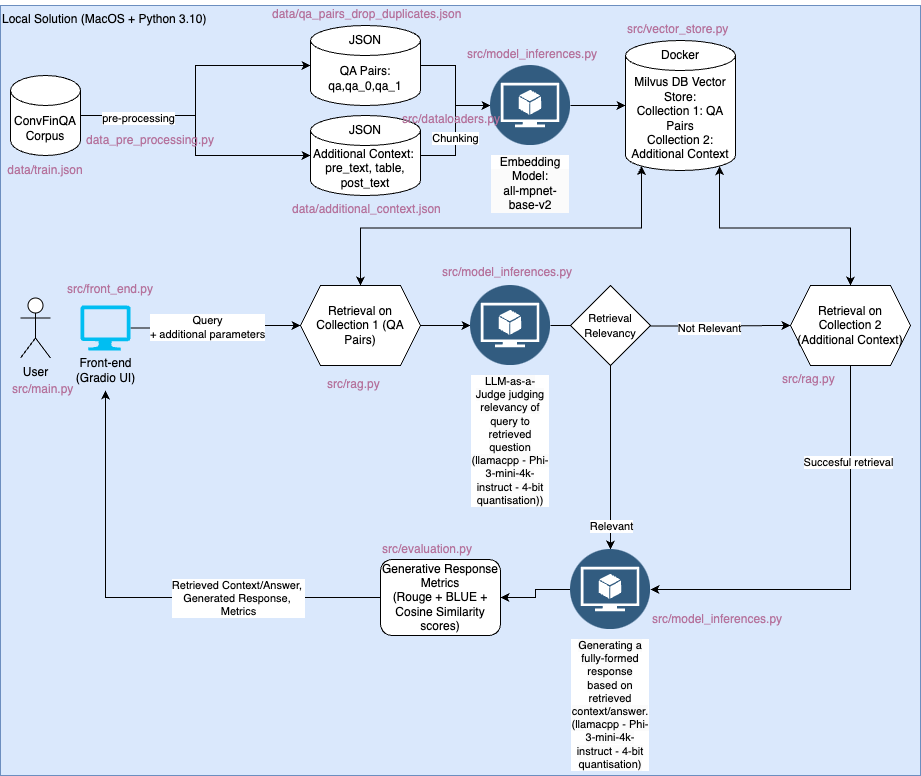

The diagram above was exported from draw.io. Its source (the exported page's mxGraphModel, read from the mxfile embedded in the PNG):
<mxGraphModel dx="2261" dy="813" grid="1" gridSize="10" guides="1" tooltips="1" connect="1" arrows="1" fold="1" page="1" pageScale="1" pageWidth="827" pageHeight="1169" math="0" shadow="0">
  <root>
    <mxCell id="0" />
    <mxCell id="1" parent="0" />
    <mxCell id="2" value="Local Solution (MacOS + Python 3.10&lt;span style=&quot;background-color: initial;&quot;&gt;)&lt;/span&gt;" style="rounded=0;whiteSpace=wrap;html=1;fillColor=#dae8fc;strokeColor=#6c8ebf;align=left;verticalAlign=top;" vertex="1" parent="1">
      <mxGeometry x="-180" y="1050" width="920" height="770" as="geometry" />
    </mxCell>
    <mxCell id="3" style="edgeStyle=orthogonalEdgeStyle;rounded=0;orthogonalLoop=1;jettySize=auto;html=1;exitX=1;exitY=0.5;exitDx=0;exitDy=0;exitPerimeter=0;" edge="1" source="4" target="17" parent="1">
      <mxGeometry relative="1" as="geometry" />
    </mxCell>
    <mxCell id="4" value="ConvFinQA Corpus" style="shape=cylinder3;whiteSpace=wrap;html=1;boundedLbl=1;backgroundOutline=1;size=15;" vertex="1" parent="1">
      <mxGeometry x="-170" y="1120" width="70" height="80" as="geometry" />
    </mxCell>
    <mxCell id="5" value="Milvus DB Vector Store:&lt;div&gt;Collection 1: QA Pairs&lt;/div&gt;&lt;div&gt;Collection 2: Additional Context&lt;/div&gt;" style="shape=cylinder3;whiteSpace=wrap;html=1;boundedLbl=1;backgroundOutline=1;size=15;" vertex="1" parent="1">
      <mxGeometry x="445" y="1085" width="110" height="130" as="geometry" />
    </mxCell>
    <mxCell id="6" style="edgeStyle=orthogonalEdgeStyle;rounded=0;orthogonalLoop=1;jettySize=auto;html=1;exitX=1;exitY=0.5;exitDx=0;exitDy=0;entryX=0;entryY=0.5;entryDx=0;entryDy=0;" edge="1" source="7" target="30" parent="1">
      <mxGeometry relative="1" as="geometry" />
    </mxCell>
    <mxCell id="7" value="Retrieval on Collection 1 (QA Pairs)" style="shape=hexagon;perimeter=hexagonPerimeter2;whiteSpace=wrap;html=1;fixedSize=1;" vertex="1" parent="1">
      <mxGeometry x="120" y="1330" width="120" height="80" as="geometry" />
    </mxCell>
    <mxCell id="8" style="edgeStyle=orthogonalEdgeStyle;rounded=0;orthogonalLoop=1;jettySize=auto;html=1;exitX=1;exitY=0.5;exitDx=0;exitDy=0;exitPerimeter=0;" edge="1" source="23" target="7" parent="1">
      <mxGeometry relative="1" as="geometry">
        <mxPoint x="-80" y="1370" as="sourcePoint" />
      </mxGeometry>
    </mxCell>
    <mxCell id="9" value="Query&lt;div&gt;+ additional parameters&lt;/div&gt;" style="edgeLabel;html=1;align=center;verticalAlign=middle;resizable=0;points=[];" vertex="1" connectable="0" parent="8">
      <mxGeometry x="-0.2143" y="1" relative="1" as="geometry">
        <mxPoint x="8" as="offset" />
      </mxGeometry>
    </mxCell>
    <mxCell id="10" style="edgeStyle=orthogonalEdgeStyle;rounded=0;orthogonalLoop=1;jettySize=auto;html=1;exitX=0;exitY=0.5;exitDx=0;exitDy=0;" edge="1" source="12" target="24" parent="1">
      <mxGeometry relative="1" as="geometry" />
    </mxCell>
    <mxCell id="11" value="Retrieved Context/Answer,&amp;nbsp;&lt;div&gt;Generated Response,&amp;nbsp;&lt;/div&gt;&lt;div&gt;Metrics&lt;/div&gt;" style="edgeLabel;html=1;align=center;verticalAlign=middle;resizable=0;points=[];" vertex="1" connectable="0" parent="10">
      <mxGeometry x="-0.2068" y="2" relative="1" as="geometry">
        <mxPoint x="48" y="-2" as="offset" />
      </mxGeometry>
    </mxCell>
    <mxCell id="12" value="Generative Response Metrics&lt;div&gt;(Rouge + BLUE + Cosine Similarity scores)&lt;/div&gt;" style="rounded=1;whiteSpace=wrap;html=1;" vertex="1" parent="1">
      <mxGeometry x="200" y="1604" width="120" height="76" as="geometry" />
    </mxCell>
    <mxCell id="13" style="edgeStyle=orthogonalEdgeStyle;rounded=0;orthogonalLoop=1;jettySize=auto;html=1;exitX=1;exitY=0.5;exitDx=0;exitDy=0;exitPerimeter=0;entryX=0;entryY=0.5;entryDx=0;entryDy=0;" edge="1" source="14" target="31" parent="1">
      <mxGeometry relative="1" as="geometry" />
    </mxCell>
    <mxCell id="14" value="QA Pairs: qa,qa_0,qa_1" style="shape=cylinder3;whiteSpace=wrap;html=1;boundedLbl=1;backgroundOutline=1;size=15;" vertex="1" parent="1">
      <mxGeometry x="130" y="1070" width="110" height="80" as="geometry" />
    </mxCell>
    <mxCell id="15" style="edgeStyle=orthogonalEdgeStyle;rounded=0;orthogonalLoop=1;jettySize=auto;html=1;exitX=1;exitY=0.5;exitDx=0;exitDy=0;exitPerimeter=0;entryX=0;entryY=0.5;entryDx=0;entryDy=0;" edge="1" source="17" target="31" parent="1">
      <mxGeometry relative="1" as="geometry" />
    </mxCell>
    <mxCell id="16" value="Chunking" style="edgeLabel;html=1;align=center;verticalAlign=middle;resizable=0;points=[];" vertex="1" connectable="0" parent="15">
      <mxGeometry x="-0.1167" y="1" relative="1" as="geometry">
        <mxPoint as="offset" />
      </mxGeometry>
    </mxCell>
    <mxCell id="17" value="Additional Context:&amp;nbsp;&lt;div&gt;pre_text, table, post_text&lt;/div&gt;" style="shape=cylinder3;whiteSpace=wrap;html=1;boundedLbl=1;backgroundOutline=1;size=15;" vertex="1" parent="1">
      <mxGeometry x="130" y="1160" width="110" height="80" as="geometry" />
    </mxCell>
    <mxCell id="18" style="edgeStyle=orthogonalEdgeStyle;rounded=0;orthogonalLoop=1;jettySize=auto;html=1;exitX=1;exitY=0.5;exitDx=0;exitDy=0;exitPerimeter=0;entryX=0;entryY=0.5;entryDx=0;entryDy=0;entryPerimeter=0;" edge="1" source="4" target="14" parent="1">
      <mxGeometry relative="1" as="geometry" />
    </mxCell>
    <mxCell id="19" value="pre-processing" style="edgeLabel;html=1;align=center;verticalAlign=middle;resizable=0;points=[];" vertex="1" connectable="0" parent="18">
      <mxGeometry x="-0.5455" y="-2" relative="1" as="geometry">
        <mxPoint x="-7" as="offset" />
      </mxGeometry>
    </mxCell>
    <mxCell id="20" value="JSON" style="text;html=1;align=center;verticalAlign=middle;whiteSpace=wrap;rounded=0;" vertex="1" parent="1">
      <mxGeometry x="155" y="1070" width="60" height="30" as="geometry" />
    </mxCell>
    <mxCell id="21" value="JSON" style="text;html=1;align=center;verticalAlign=middle;whiteSpace=wrap;rounded=0;" vertex="1" parent="1">
      <mxGeometry x="155" y="1160" width="60" height="30" as="geometry" />
    </mxCell>
    <mxCell id="22" value="User" style="shape=umlActor;verticalLabelPosition=bottom;verticalAlign=top;html=1;outlineConnect=0;" vertex="1" parent="1">
      <mxGeometry x="-160" y="1342.5" width="30" height="60" as="geometry" />
    </mxCell>
    <mxCell id="23" value="" style="verticalLabelPosition=bottom;html=1;verticalAlign=top;align=center;strokeColor=none;fillColor=#00BEF2;shape=mxgraph.azure.computer;pointerEvents=1;" vertex="1" parent="1">
      <mxGeometry x="-100" y="1350" width="50" height="45" as="geometry" />
    </mxCell>
    <mxCell id="24" value="Front-end&lt;div&gt;(Gradio UI)&lt;/div&gt;" style="text;html=1;align=center;verticalAlign=middle;resizable=0;points=[];autosize=1;strokeColor=none;fillColor=none;" vertex="1" parent="1">
      <mxGeometry x="-115" y="1395" width="80" height="40" as="geometry" />
    </mxCell>
    <mxCell id="25" style="edgeStyle=orthogonalEdgeStyle;rounded=0;orthogonalLoop=1;jettySize=auto;html=1;exitX=0.5;exitY=0;exitDx=0;exitDy=0;entryX=0.145;entryY=1;entryDx=0;entryDy=-4.35;entryPerimeter=0;startArrow=classic;startFill=1;" edge="1" source="7" target="5" parent="1">
      <mxGeometry relative="1" as="geometry" />
    </mxCell>
    <mxCell id="26" style="edgeStyle=orthogonalEdgeStyle;rounded=0;orthogonalLoop=1;jettySize=auto;html=1;entryX=0;entryY=0.5;entryDx=0;entryDy=0;" edge="1" target="37" parent="1">
      <mxGeometry relative="1" as="geometry">
        <mxPoint x="570" y="1370" as="targetPoint" />
        <mxPoint x="370" y="1370" as="sourcePoint" />
      </mxGeometry>
    </mxCell>
    <mxCell id="27" value="Not Relevant" style="edgeLabel;html=1;align=center;verticalAlign=middle;resizable=0;points=[];" vertex="1" connectable="0" parent="26">
      <mxGeometry x="0.3181" y="-2" relative="1" as="geometry">
        <mxPoint as="offset" />
      </mxGeometry>
    </mxCell>
    <mxCell id="28" style="edgeStyle=orthogonalEdgeStyle;rounded=0;orthogonalLoop=1;jettySize=auto;html=1;exitX=0.5;exitY=1;exitDx=0;exitDy=0;" edge="1" source="39" target="34" parent="1">
      <mxGeometry relative="1" as="geometry">
        <Array as="points">
          <mxPoint x="430" y="1530" />
          <mxPoint x="430" y="1530" />
        </Array>
      </mxGeometry>
    </mxCell>
    <mxCell id="29" value="Relevant" style="edgeLabel;html=1;align=center;verticalAlign=middle;resizable=0;points=[];" vertex="1" connectable="0" parent="28">
      <mxGeometry x="0.5443" y="-1" relative="1" as="geometry">
        <mxPoint x="1" y="18" as="offset" />
      </mxGeometry>
    </mxCell>
    <mxCell id="30" value="&lt;span style=&quot;color: rgb(0, 0, 0); background-color: rgb(251, 251, 251);&quot;&gt;LLM-as-a-Judge judging relevancy of query to retrieved question (llamacpp -&amp;nbsp;&lt;/span&gt;&lt;span style=&quot;color: rgb(0, 0, 0); background-color: rgb(251, 251, 251);&quot;&gt;Phi-3-mini-4k-instruct - 4-bit quantisation)&lt;/span&gt;&lt;span style=&quot;color: rgb(0, 0, 0); background-color: rgb(251, 251, 251);&quot;&gt;)&lt;/span&gt;" style="image;aspect=fixed;perimeter=ellipsePerimeter;html=1;align=center;shadow=0;dashed=0;fontColor=#4277BB;labelBackgroundColor=default;fontSize=11;spacingTop=3;image=img/lib/ibm/data/model.svg;labelBorderColor=none;whiteSpace=wrap;" vertex="1" parent="1">
      <mxGeometry x="290" y="1330" width="80" height="80" as="geometry" />
    </mxCell>
    <mxCell id="31" value="&lt;span style=&quot;color: rgb(0, 0, 0); font-size: 12px; background-color: rgb(251, 251, 251);&quot;&gt;Embedding&lt;/span&gt;&lt;div style=&quot;color: rgb(0, 0, 0); font-size: 12px; background-color: rgb(251, 251, 251);&quot;&gt;Model:&lt;/div&gt;&lt;div style=&quot;color: rgb(0, 0, 0); font-size: 12px; background-color: rgb(251, 251, 251);&quot;&gt;all-mpnet-base-v2&lt;/div&gt;" style="image;aspect=fixed;perimeter=ellipsePerimeter;html=1;align=center;shadow=0;dashed=0;fontColor=#4277BB;labelBackgroundColor=default;fontSize=11;spacingTop=3;image=img/lib/ibm/data/model.svg;labelBorderColor=none;whiteSpace=wrap;" vertex="1" parent="1">
      <mxGeometry x="310" y="1110" width="80" height="80" as="geometry" />
    </mxCell>
    <mxCell id="32" style="edgeStyle=orthogonalEdgeStyle;rounded=0;orthogonalLoop=1;jettySize=auto;html=1;exitX=1;exitY=0.5;exitDx=0;exitDy=0;entryX=0;entryY=0.5;entryDx=0;entryDy=0;entryPerimeter=0;" edge="1" source="31" target="5" parent="1">
      <mxGeometry relative="1" as="geometry" />
    </mxCell>
    <mxCell id="33" style="edgeStyle=orthogonalEdgeStyle;rounded=0;orthogonalLoop=1;jettySize=auto;html=1;exitX=0;exitY=0.5;exitDx=0;exitDy=0;entryX=1;entryY=0.5;entryDx=0;entryDy=0;" edge="1" source="34" target="12" parent="1">
      <mxGeometry relative="1" as="geometry" />
    </mxCell>
    <mxCell id="34" value="&lt;span style=&quot;color: rgb(0, 0, 0); background-color: rgb(251, 251, 251);&quot;&gt;Generating a fully-formed response based on retrieved context/answer. (l&lt;/span&gt;&lt;span style=&quot;color: rgb(0, 0, 0); background-color: rgb(251, 251, 251);&quot;&gt;lamacpp - Phi-3-mini-4k-instruct - 4-bit quantisation)&lt;/span&gt;" style="image;aspect=fixed;perimeter=ellipsePerimeter;html=1;align=center;shadow=0;dashed=0;fontColor=#4277BB;labelBackgroundColor=default;fontSize=11;spacingTop=3;image=img/lib/ibm/data/model.svg;labelBorderColor=none;whiteSpace=wrap;" vertex="1" parent="1">
      <mxGeometry x="390" y="1594" width="80" height="80" as="geometry" />
    </mxCell>
    <mxCell id="35" style="edgeStyle=orthogonalEdgeStyle;rounded=0;orthogonalLoop=1;jettySize=auto;html=1;exitX=0.5;exitY=1;exitDx=0;exitDy=0;entryX=1;entryY=0.5;entryDx=0;entryDy=0;" edge="1" source="37" target="34" parent="1">
      <mxGeometry relative="1" as="geometry" />
    </mxCell>
    <mxCell id="36" value="Succesful retrieval" style="edgeLabel;html=1;align=center;verticalAlign=middle;resizable=0;points=[];" vertex="1" connectable="0" parent="35">
      <mxGeometry x="-0.5472" y="-3" relative="1" as="geometry">
        <mxPoint as="offset" />
      </mxGeometry>
    </mxCell>
    <mxCell id="37" value="Retrieval on Collection 2 (Additional Context)" style="shape=hexagon;perimeter=hexagonPerimeter2;whiteSpace=wrap;html=1;fixedSize=1;" vertex="1" parent="1">
      <mxGeometry x="610" y="1330" width="120" height="80" as="geometry" />
    </mxCell>
    <mxCell id="38" style="edgeStyle=orthogonalEdgeStyle;rounded=0;orthogonalLoop=1;jettySize=auto;html=1;exitX=0.5;exitY=0;exitDx=0;exitDy=0;entryX=0.855;entryY=1;entryDx=0;entryDy=-4.35;entryPerimeter=0;startArrow=classic;startFill=1;" edge="1" source="37" target="5" parent="1">
      <mxGeometry relative="1" as="geometry" />
    </mxCell>
    <mxCell id="39" value="&lt;font style=&quot;font-size: 11px;&quot;&gt;Retrieval Relevancy&lt;/font&gt;" style="rhombus;whiteSpace=wrap;html=1;" vertex="1" parent="1">
      <mxGeometry x="390" y="1330" width="80" height="80" as="geometry" />
    </mxCell>
    <mxCell id="40" value="Docker" style="text;html=1;align=center;verticalAlign=middle;whiteSpace=wrap;rounded=0;" vertex="1" parent="1">
      <mxGeometry x="470" y="1085" width="60" height="30" as="geometry" />
    </mxCell>
    <mxCell id="41" value="data/train.json" style="text;html=1;align=center;verticalAlign=middle;whiteSpace=wrap;rounded=0;fontColor=#B5739D;" vertex="1" parent="1">
      <mxGeometry x="-165" y="1200" width="60" height="30" as="geometry" />
    </mxCell>
    <mxCell id="42" value="data_pre_processing.py" style="text;html=1;align=center;verticalAlign=middle;whiteSpace=wrap;rounded=0;fontColor=#B5739D;" vertex="1" parent="1">
      <mxGeometry x="-60" y="1170" width="60" height="30" as="geometry" />
    </mxCell>
    <UserObject label="data/qa_pairs_drop_duplicates.json" link="data/qa_pairs_drop_duplicates.json" id="43">
      <mxCell style="text;whiteSpace=wrap;fontColor=#B5739D;" vertex="1" parent="1">
        <mxGeometry x="90" y="1045" width="220" height="40" as="geometry" />
      </mxCell>
    </UserObject>
    <UserObject label="data/additional_context.json" link="data/additional_context.json" id="44">
      <mxCell style="text;whiteSpace=wrap;labelBackgroundColor=none;fontColor=#B5739D;" vertex="1" parent="1">
        <mxGeometry x="110" y="1240" width="180" height="40" as="geometry" />
      </mxCell>
    </UserObject>
    <UserObject label="src/model_inferences.py" link="src/model_inferences.py" id="45">
      <mxCell style="text;whiteSpace=wrap;fontColor=#B5739D;" vertex="1" parent="1">
        <mxGeometry x="285" y="1085" width="160" height="40" as="geometry" />
      </mxCell>
    </UserObject>
    <UserObject label="src/vector_store.py" link="src/vector_store.py" id="46">
      <mxCell style="text;whiteSpace=wrap;fontColor=#B5739D;" vertex="1" parent="1">
        <mxGeometry x="445" y="1060" width="130" height="40" as="geometry" />
      </mxCell>
    </UserObject>
    <UserObject label="src/front_end.py" link="src/front_end.py" id="47">
      <mxCell style="text;whiteSpace=wrap;fontColor=#B5739D;" vertex="1" parent="1">
        <mxGeometry x="-115" y="1320" width="120" height="40" as="geometry" />
      </mxCell>
    </UserObject>
    <UserObject label="src/main.py" link="src/main.py" id="48">
      <mxCell style="text;whiteSpace=wrap;fontColor=#B5739D;" vertex="1" parent="1">
        <mxGeometry x="-170" y="1420" width="90" height="40" as="geometry" />
      </mxCell>
    </UserObject>
    <UserObject label="src/rag.py" link="src/rag.py" id="49">
      <mxCell style="text;whiteSpace=wrap;fontColor=#B5739D;" vertex="1" parent="1">
        <mxGeometry x="145" y="1415" width="90" height="40" as="geometry" />
      </mxCell>
    </UserObject>
    <UserObject label="src/rag.py" link="src/rag.py" id="50">
      <mxCell style="text;whiteSpace=wrap;fontColor=#B5739D;" vertex="1" parent="1">
        <mxGeometry x="600" y="1410" width="90" height="40" as="geometry" />
      </mxCell>
    </UserObject>
    <UserObject label="src/evaluation.py" link="src/evaluation.py" id="51">
      <mxCell style="text;whiteSpace=wrap;fontColor=#B5739D;" vertex="1" parent="1">
        <mxGeometry x="200" y="1580" width="120" height="40" as="geometry" />
      </mxCell>
    </UserObject>
    <UserObject label="src/model_inferences.py" link="src/model_inferences.py" id="52">
      <mxCell style="text;whiteSpace=wrap;fontColor=#B5739D;" vertex="1" parent="1">
        <mxGeometry x="470" y="1650" width="160" height="40" as="geometry" />
      </mxCell>
    </UserObject>
    <UserObject label="src/model_inferences.py" link="src/model_inferences.py" id="53">
      <mxCell style="text;whiteSpace=wrap;fontColor=#B5739D;" vertex="1" parent="1">
        <mxGeometry x="260" y="1302.5" width="160" height="40" as="geometry" />
      </mxCell>
    </UserObject>
    <UserObject label="src/dataloaders.py" link="src/dataloaders.py" id="54">
      <mxCell style="text;whiteSpace=wrap;fontColor=#B5739D;" vertex="1" parent="1">
        <mxGeometry x="220" y="1150" width="130" height="40" as="geometry" />
      </mxCell>
    </UserObject>
  </root>
</mxGraphModel>